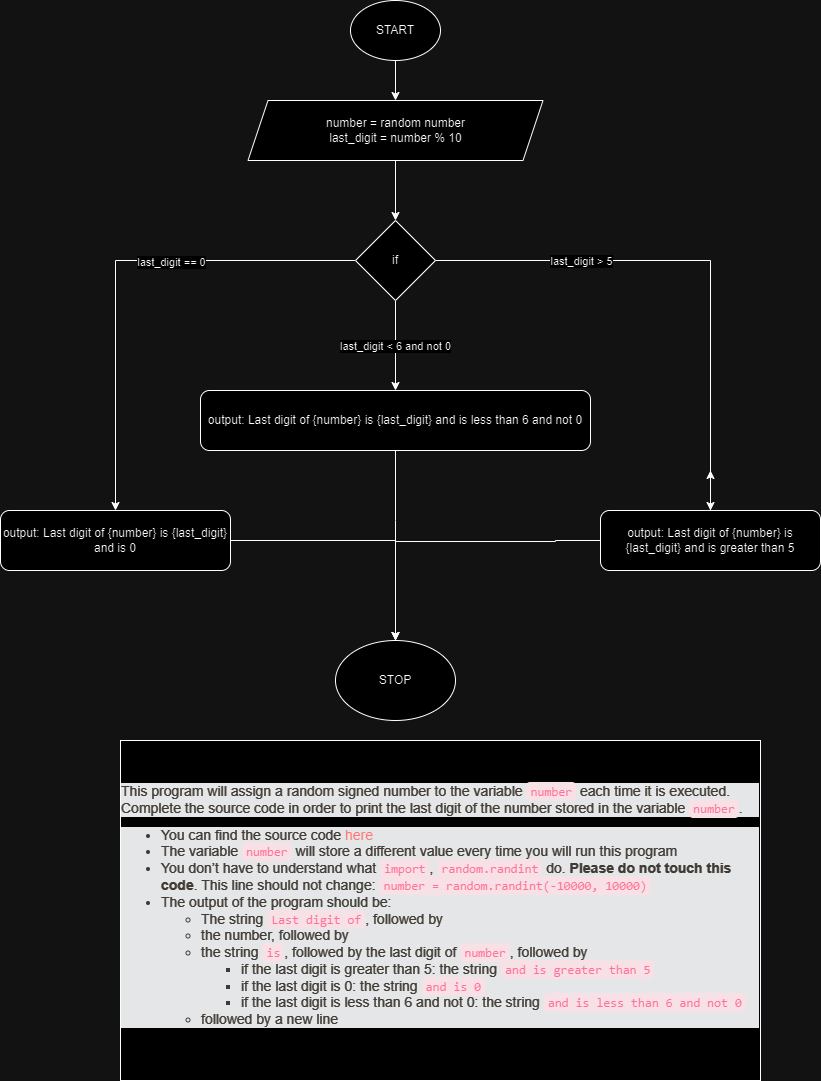

The diagram above was exported from draw.io. Its source (the exported page's mxGraphModel, read from the mxfile embedded in the PNG):
<mxGraphModel dx="878" dy="518" grid="1" gridSize="10" guides="1" tooltips="1" connect="1" arrows="1" fold="1" page="1" pageScale="1" pageWidth="850" pageHeight="1100" math="0" shadow="0">
  <root>
    <mxCell id="0" />
    <mxCell id="1" parent="0" />
    <mxCell id="q6aJYwmtpTo_iutUyAM8-15" value="" style="edgeStyle=orthogonalEdgeStyle;rounded=0;orthogonalLoop=1;jettySize=auto;html=1;" parent="1" source="q6aJYwmtpTo_iutUyAM8-1" target="q6aJYwmtpTo_iutUyAM8-2" edge="1">
      <mxGeometry relative="1" as="geometry" />
    </mxCell>
    <mxCell id="q6aJYwmtpTo_iutUyAM8-1" value="START" style="ellipse;whiteSpace=wrap;html=1;" parent="1" vertex="1">
      <mxGeometry x="360" y="20" width="90" height="60" as="geometry" />
    </mxCell>
    <mxCell id="q6aJYwmtpTo_iutUyAM8-16" value="" style="edgeStyle=orthogonalEdgeStyle;rounded=0;orthogonalLoop=1;jettySize=auto;html=1;" parent="1" source="q6aJYwmtpTo_iutUyAM8-2" target="q6aJYwmtpTo_iutUyAM8-3" edge="1">
      <mxGeometry relative="1" as="geometry" />
    </mxCell>
    <mxCell id="q6aJYwmtpTo_iutUyAM8-2" value="number = random number&lt;br&gt;last_digit = number % 10" style="shape=parallelogram;perimeter=parallelogramPerimeter;whiteSpace=wrap;html=1;fixedSize=1;" parent="1" vertex="1">
      <mxGeometry x="257.5" y="120" width="295" height="60" as="geometry" />
    </mxCell>
    <mxCell id="q6aJYwmtpTo_iutUyAM8-13" style="edgeStyle=orthogonalEdgeStyle;rounded=0;orthogonalLoop=1;jettySize=auto;html=1;entryX=0.5;entryY=0;entryDx=0;entryDy=0;" parent="1" source="q6aJYwmtpTo_iutUyAM8-3" target="q6aJYwmtpTo_iutUyAM8-7" edge="1">
      <mxGeometry relative="1" as="geometry" />
    </mxCell>
    <mxCell id="q6aJYwmtpTo_iutUyAM8-14" value="last_digit &amp;lt; 6 and not 0" style="edgeLabel;html=1;align=center;verticalAlign=middle;resizable=0;points=[];" parent="q6aJYwmtpTo_iutUyAM8-13" vertex="1" connectable="0">
      <mxGeometry x="-0.0056" y="-1" relative="1" as="geometry">
        <mxPoint as="offset" />
      </mxGeometry>
    </mxCell>
    <mxCell id="q6aJYwmtpTo_iutUyAM8-21" style="edgeStyle=orthogonalEdgeStyle;rounded=0;orthogonalLoop=1;jettySize=auto;html=1;entryX=0.5;entryY=0;entryDx=0;entryDy=0;" parent="1" source="q6aJYwmtpTo_iutUyAM8-3" target="q6aJYwmtpTo_iutUyAM8-5" edge="1">
      <mxGeometry relative="1" as="geometry" />
    </mxCell>
    <mxCell id="q6aJYwmtpTo_iutUyAM8-22" value="last_digit &amp;gt; 5" style="edgeLabel;html=1;align=center;verticalAlign=middle;resizable=0;points=[];" parent="q6aJYwmtpTo_iutUyAM8-21" vertex="1" connectable="0">
      <mxGeometry x="0.0725" y="-1" relative="1" as="geometry">
        <mxPoint x="-129" y="-7" as="offset" />
      </mxGeometry>
    </mxCell>
    <mxCell id="q6aJYwmtpTo_iutUyAM8-26" style="edgeStyle=orthogonalEdgeStyle;rounded=0;orthogonalLoop=1;jettySize=auto;html=1;" parent="1" source="q6aJYwmtpTo_iutUyAM8-3" target="q6aJYwmtpTo_iutUyAM8-6" edge="1">
      <mxGeometry relative="1" as="geometry" />
    </mxCell>
    <mxCell id="q6aJYwmtpTo_iutUyAM8-27" value="last_digit == 0" style="edgeLabel;html=1;align=center;verticalAlign=middle;resizable=0;points=[];" parent="q6aJYwmtpTo_iutUyAM8-26" vertex="1" connectable="0">
      <mxGeometry x="-0.2449" y="1" relative="1" as="geometry">
        <mxPoint as="offset" />
      </mxGeometry>
    </mxCell>
    <mxCell id="q6aJYwmtpTo_iutUyAM8-3" value="if" style="rhombus;whiteSpace=wrap;html=1;" parent="1" vertex="1">
      <mxGeometry x="365" y="240" width="80" height="80" as="geometry" />
    </mxCell>
    <mxCell id="q6aJYwmtpTo_iutUyAM8-19" style="edgeStyle=orthogonalEdgeStyle;rounded=0;orthogonalLoop=1;jettySize=auto;html=1;" parent="1" source="q6aJYwmtpTo_iutUyAM8-5" edge="1">
      <mxGeometry relative="1" as="geometry">
        <mxPoint x="720" y="490" as="targetPoint" />
      </mxGeometry>
    </mxCell>
    <mxCell id="q6aJYwmtpTo_iutUyAM8-25" style="edgeStyle=orthogonalEdgeStyle;rounded=0;orthogonalLoop=1;jettySize=auto;html=1;" parent="1" source="q6aJYwmtpTo_iutUyAM8-5" target="q6aJYwmtpTo_iutUyAM8-8" edge="1">
      <mxGeometry relative="1" as="geometry">
        <mxPoint x="400" y="560" as="targetPoint" />
        <Array as="points">
          <mxPoint x="565" y="560" />
          <mxPoint x="565" y="561" />
          <mxPoint x="405" y="561" />
        </Array>
      </mxGeometry>
    </mxCell>
    <mxCell id="q6aJYwmtpTo_iutUyAM8-5" value="output: Last digit of {number} is {last_digit} and is greater than 5" style="rounded=1;whiteSpace=wrap;html=1;" parent="1" vertex="1">
      <mxGeometry x="610" y="530" width="220" height="60" as="geometry" />
    </mxCell>
    <mxCell id="q6aJYwmtpTo_iutUyAM8-28" style="edgeStyle=orthogonalEdgeStyle;rounded=0;orthogonalLoop=1;jettySize=auto;html=1;entryX=0.5;entryY=0;entryDx=0;entryDy=0;" parent="1" source="q6aJYwmtpTo_iutUyAM8-6" target="q6aJYwmtpTo_iutUyAM8-8" edge="1">
      <mxGeometry relative="1" as="geometry" />
    </mxCell>
    <mxCell id="q6aJYwmtpTo_iutUyAM8-6" value="output: Last digit of {number} is {last_digit} and is 0" style="rounded=1;whiteSpace=wrap;html=1;" parent="1" vertex="1">
      <mxGeometry x="10" y="530" width="230" height="60" as="geometry" />
    </mxCell>
    <mxCell id="q6aJYwmtpTo_iutUyAM8-17" style="edgeStyle=orthogonalEdgeStyle;rounded=0;orthogonalLoop=1;jettySize=auto;html=1;entryX=0.5;entryY=0;entryDx=0;entryDy=0;" parent="1" source="q6aJYwmtpTo_iutUyAM8-7" target="q6aJYwmtpTo_iutUyAM8-8" edge="1">
      <mxGeometry relative="1" as="geometry">
        <Array as="points">
          <mxPoint x="405" y="540" />
          <mxPoint x="405" y="540" />
        </Array>
      </mxGeometry>
    </mxCell>
    <mxCell id="q6aJYwmtpTo_iutUyAM8-7" value="output: Last digit of {number} is {last_digit} and is less than 6 and not 0" style="rounded=1;whiteSpace=wrap;html=1;" parent="1" vertex="1">
      <mxGeometry x="210" y="410" width="390" height="60" as="geometry" />
    </mxCell>
    <mxCell id="q6aJYwmtpTo_iutUyAM8-8" value="STOP" style="ellipse;whiteSpace=wrap;html=1;" parent="1" vertex="1">
      <mxGeometry x="345" y="660" width="120" height="80" as="geometry" />
    </mxCell>
    <mxCell id="q6aJYwmtpTo_iutUyAM8-29" value="&lt;p data-darkreader-inline-bgcolor=&quot;&quot; data-darkreader-inline-color=&quot;&quot; style=&quot;box-sizing: border-box; margin: 0px 0px 10px; color: rgb(200, 195, 188); font-family: aktiv-grotesk, sans-serif; font-size: 14px; text-align: start; background-color: rgb(24, 26, 27); --darkreader-inline-color: #c1bcb4; --darkreader-inline-bgcolor: #131516;&quot;&gt;This program will assign a random signed number to the variable&amp;nbsp;&lt;code data-darkreader-inline-bgcolor=&quot;&quot; data-darkreader-inline-color=&quot;&quot; style=&quot;box-sizing: border-box; font-family: Menlo, Monaco, Consolas, &amp;quot;Courier New&amp;quot;, monospace; font-size: 12.6px; padding: 2px 4px; color: rgb(221, 73, 110); background-color: rgb(43, 20, 26); border-radius: 4px; --darkreader-inline-color: #df5577; --darkreader-inline-bgcolor: #221015;&quot;&gt;number&lt;/code&gt;&amp;nbsp;each time it is executed. Complete the source code in order to print the last digit of the number stored in the variable&amp;nbsp;&lt;code data-darkreader-inline-bgcolor=&quot;&quot; data-darkreader-inline-color=&quot;&quot; style=&quot;box-sizing: border-box; font-family: Menlo, Monaco, Consolas, &amp;quot;Courier New&amp;quot;, monospace; font-size: 12.6px; padding: 2px 4px; color: rgb(221, 73, 110); background-color: rgb(43, 20, 26); border-radius: 4px; --darkreader-inline-color: #df5577; --darkreader-inline-bgcolor: #221015;&quot;&gt;number&lt;/code&gt;.&lt;/p&gt;&lt;ul data-darkreader-inline-bgcolor=&quot;&quot; data-darkreader-inline-color=&quot;&quot; style=&quot;box-sizing: border-box; margin-top: 0px; margin-bottom: 10px; color: rgb(200, 195, 188); font-family: aktiv-grotesk, sans-serif; font-size: 14px; text-align: start; background-color: rgb(24, 26, 27); --darkreader-inline-color: #c1bcb4; --darkreader-inline-bgcolor: #131516;&quot;&gt;&lt;li style=&quot;box-sizing: border-box;&quot;&gt;You can find the source code&amp;nbsp;&lt;a data-darkreader-inline-bgcolor=&quot;&quot; data-darkreader-inline-color=&quot;&quot; style=&quot;box-sizing: border-box; color: rgb(222, 77, 77); background-color: transparent; text-decoration-line: none; --darkreader-inline-color: #e05757; --darkreader-inline-bgcolor: transparent;&quot; target=&quot;_blank&quot; title=&quot;here&quot; href=&quot;https://intranet.alxswe.com/rltoken/Vku0ZPFeDPuXUKD8nZ4mOQ&quot;&gt;here&lt;/a&gt;&lt;/li&gt;&lt;li style=&quot;box-sizing: border-box;&quot;&gt;The variable&amp;nbsp;&lt;code data-darkreader-inline-bgcolor=&quot;&quot; data-darkreader-inline-color=&quot;&quot; style=&quot;box-sizing: border-box; font-family: Menlo, Monaco, Consolas, &amp;quot;Courier New&amp;quot;, monospace; font-size: 12.6px; padding: 2px 4px; color: rgb(221, 73, 110); background-color: rgb(43, 20, 26); border-radius: 4px; --darkreader-inline-color: #df5577; --darkreader-inline-bgcolor: #221015;&quot;&gt;number&lt;/code&gt;&amp;nbsp;will store a different value every time you will run this program&lt;/li&gt;&lt;li style=&quot;box-sizing: border-box;&quot;&gt;You don’t have to understand what&amp;nbsp;&lt;code data-darkreader-inline-bgcolor=&quot;&quot; data-darkreader-inline-color=&quot;&quot; style=&quot;box-sizing: border-box; font-family: Menlo, Monaco, Consolas, &amp;quot;Courier New&amp;quot;, monospace; font-size: 12.6px; padding: 2px 4px; color: rgb(221, 73, 110); background-color: rgb(43, 20, 26); border-radius: 4px; --darkreader-inline-color: #df5577; --darkreader-inline-bgcolor: #221015;&quot;&gt;import&lt;/code&gt;,&amp;nbsp;&lt;code data-darkreader-inline-bgcolor=&quot;&quot; data-darkreader-inline-color=&quot;&quot; style=&quot;box-sizing: border-box; font-family: Menlo, Monaco, Consolas, &amp;quot;Courier New&amp;quot;, monospace; font-size: 12.6px; padding: 2px 4px; color: rgb(221, 73, 110); background-color: rgb(43, 20, 26); border-radius: 4px; --darkreader-inline-color: #df5577; --darkreader-inline-bgcolor: #221015;&quot;&gt;random.randint&lt;/code&gt;&amp;nbsp;do.&amp;nbsp;&lt;strong style=&quot;box-sizing: border-box;&quot;&gt;Please do not touch this code&lt;/strong&gt;. This line should not change:&amp;nbsp;&lt;code data-darkreader-inline-bgcolor=&quot;&quot; data-darkreader-inline-color=&quot;&quot; style=&quot;box-sizing: border-box; font-family: Menlo, Monaco, Consolas, &amp;quot;Courier New&amp;quot;, monospace; font-size: 12.6px; padding: 2px 4px; color: rgb(221, 73, 110); background-color: rgb(43, 20, 26); border-radius: 4px; --darkreader-inline-color: #df5577; --darkreader-inline-bgcolor: #221015;&quot;&gt;number = random.randint(-10000, 10000)&lt;/code&gt;&lt;/li&gt;&lt;li style=&quot;box-sizing: border-box;&quot;&gt;The output of the program should be:&lt;ul style=&quot;box-sizing: border-box; margin-top: 0px; margin-bottom: 0px;&quot;&gt;&lt;li style=&quot;box-sizing: border-box;&quot;&gt;The string&amp;nbsp;&lt;code data-darkreader-inline-bgcolor=&quot;&quot; data-darkreader-inline-color=&quot;&quot; style=&quot;box-sizing: border-box; font-family: Menlo, Monaco, Consolas, &amp;quot;Courier New&amp;quot;, monospace; font-size: 12.6px; padding: 2px 4px; color: rgb(221, 73, 110); background-color: rgb(43, 20, 26); border-radius: 4px; --darkreader-inline-color: #df5577; --darkreader-inline-bgcolor: #221015;&quot;&gt;Last digit of&lt;/code&gt;, followed by&lt;/li&gt;&lt;li style=&quot;box-sizing: border-box;&quot;&gt;the number, followed by&lt;/li&gt;&lt;li style=&quot;box-sizing: border-box;&quot;&gt;the string&amp;nbsp;&lt;code data-darkreader-inline-bgcolor=&quot;&quot; data-darkreader-inline-color=&quot;&quot; style=&quot;box-sizing: border-box; font-family: Menlo, Monaco, Consolas, &amp;quot;Courier New&amp;quot;, monospace; font-size: 12.6px; padding: 2px 4px; color: rgb(221, 73, 110); background-color: rgb(43, 20, 26); border-radius: 4px; --darkreader-inline-color: #df5577; --darkreader-inline-bgcolor: #221015;&quot;&gt;is&lt;/code&gt;, followed by the last digit of&amp;nbsp;&lt;code data-darkreader-inline-bgcolor=&quot;&quot; data-darkreader-inline-color=&quot;&quot; style=&quot;box-sizing: border-box; font-family: Menlo, Monaco, Consolas, &amp;quot;Courier New&amp;quot;, monospace; font-size: 12.6px; padding: 2px 4px; color: rgb(221, 73, 110); background-color: rgb(43, 20, 26); border-radius: 4px; --darkreader-inline-color: #df5577; --darkreader-inline-bgcolor: #221015;&quot;&gt;number&lt;/code&gt;, followed by&lt;ul style=&quot;box-sizing: border-box; margin-top: 0px; margin-bottom: 0px;&quot;&gt;&lt;li style=&quot;box-sizing: border-box;&quot;&gt;if the last digit is greater than 5: the string&amp;nbsp;&lt;code data-darkreader-inline-bgcolor=&quot;&quot; data-darkreader-inline-color=&quot;&quot; style=&quot;box-sizing: border-box; font-family: Menlo, Monaco, Consolas, &amp;quot;Courier New&amp;quot;, monospace; font-size: 12.6px; padding: 2px 4px; color: rgb(221, 73, 110); background-color: rgb(43, 20, 26); border-radius: 4px; --darkreader-inline-color: #df5577; --darkreader-inline-bgcolor: #221015;&quot;&gt;and is greater than 5&lt;/code&gt;&lt;/li&gt;&lt;li style=&quot;box-sizing: border-box;&quot;&gt;if the last digit is 0: the string&amp;nbsp;&lt;code data-darkreader-inline-bgcolor=&quot;&quot; data-darkreader-inline-color=&quot;&quot; style=&quot;box-sizing: border-box; font-family: Menlo, Monaco, Consolas, &amp;quot;Courier New&amp;quot;, monospace; font-size: 12.6px; padding: 2px 4px; color: rgb(221, 73, 110); background-color: rgb(43, 20, 26); border-radius: 4px; --darkreader-inline-color: #df5577; --darkreader-inline-bgcolor: #221015;&quot;&gt;and is 0&lt;/code&gt;&lt;/li&gt;&lt;li style=&quot;box-sizing: border-box;&quot;&gt;if the last digit is less than 6 and not 0: the string&amp;nbsp;&lt;code data-darkreader-inline-bgcolor=&quot;&quot; data-darkreader-inline-color=&quot;&quot; style=&quot;box-sizing: border-box; font-family: Menlo, Monaco, Consolas, &amp;quot;Courier New&amp;quot;, monospace; font-size: 12.6px; padding: 2px 4px; color: rgb(221, 73, 110); background-color: rgb(43, 20, 26); border-radius: 4px; --darkreader-inline-color: #df5577; --darkreader-inline-bgcolor: #221015;&quot;&gt;and is less than 6 and not 0&lt;/code&gt;&lt;/li&gt;&lt;/ul&gt;&lt;/li&gt;&lt;li style=&quot;box-sizing: border-box;&quot;&gt;followed by a new line&lt;/li&gt;&lt;/ul&gt;&lt;/li&gt;&lt;/ul&gt;" style="rounded=0;whiteSpace=wrap;html=1;" parent="1" vertex="1">
      <mxGeometry x="130" y="760" width="640" height="340" as="geometry" />
    </mxCell>
  </root>
</mxGraphModel>